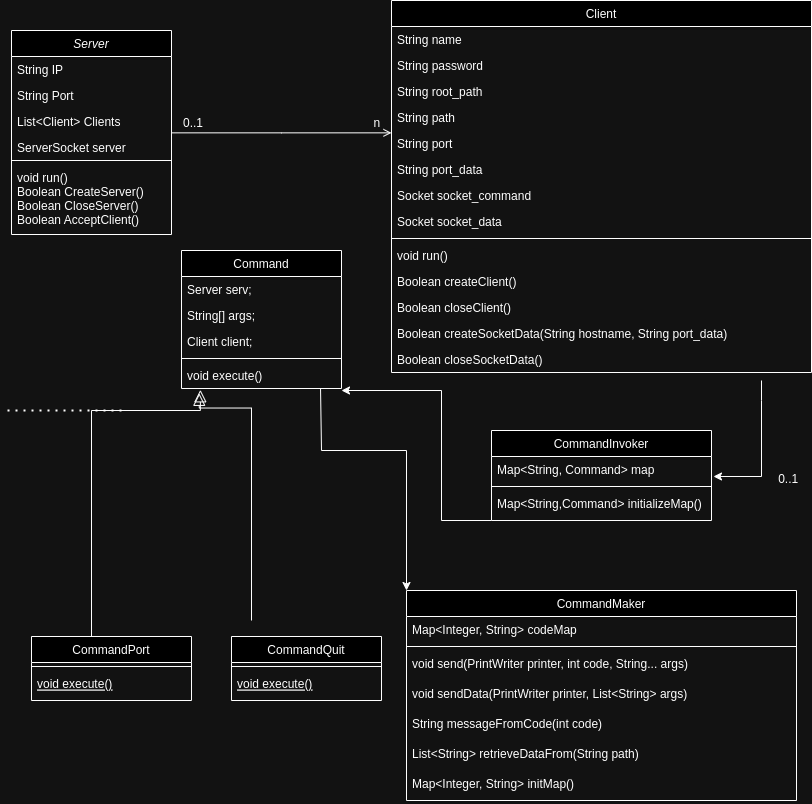

The diagram above was exported from draw.io. Its source (the exported page's mxGraphModel, read from the mxfile embedded in the PNG):
<mxGraphModel dx="2796" dy="820" grid="1" gridSize="10" guides="1" tooltips="1" connect="1" arrows="1" fold="1" page="1" pageScale="1" pageWidth="827" pageHeight="1169" math="0" shadow="0">
  <root>
    <mxCell id="WIyWlLk6GJQsqaUBKTNV-0" />
    <mxCell id="WIyWlLk6GJQsqaUBKTNV-1" parent="WIyWlLk6GJQsqaUBKTNV-0" />
    <mxCell id="zkfFHV4jXpPFQw0GAbJ--0" value="Server" style="swimlane;fontStyle=2;align=center;verticalAlign=top;childLayout=stackLayout;horizontal=1;startSize=26;horizontalStack=0;resizeParent=1;resizeLast=0;collapsible=1;marginBottom=0;rounded=0;shadow=0;strokeWidth=1;" parent="WIyWlLk6GJQsqaUBKTNV-1" vertex="1">
      <mxGeometry x="10" y="40" width="160" height="204" as="geometry">
        <mxRectangle x="230" y="140" width="160" height="26" as="alternateBounds" />
      </mxGeometry>
    </mxCell>
    <mxCell id="zkfFHV4jXpPFQw0GAbJ--1" value="String IP" style="text;align=left;verticalAlign=top;spacingLeft=4;spacingRight=4;overflow=hidden;rotatable=0;points=[[0,0.5],[1,0.5]];portConstraint=eastwest;" parent="zkfFHV4jXpPFQw0GAbJ--0" vertex="1">
      <mxGeometry y="26" width="160" height="26" as="geometry" />
    </mxCell>
    <mxCell id="zkfFHV4jXpPFQw0GAbJ--2" value="String Port" style="text;align=left;verticalAlign=top;spacingLeft=4;spacingRight=4;overflow=hidden;rotatable=0;points=[[0,0.5],[1,0.5]];portConstraint=eastwest;rounded=0;shadow=0;html=0;" parent="zkfFHV4jXpPFQw0GAbJ--0" vertex="1">
      <mxGeometry y="52" width="160" height="26" as="geometry" />
    </mxCell>
    <mxCell id="TvDhcsisgqI584JOD4xR-29" value="List&lt;Client&gt; Clients" style="text;align=left;verticalAlign=top;spacingLeft=4;spacingRight=4;overflow=hidden;rotatable=0;points=[[0,0.5],[1,0.5]];portConstraint=eastwest;rounded=0;shadow=0;html=0;" vertex="1" parent="zkfFHV4jXpPFQw0GAbJ--0">
      <mxGeometry y="78" width="160" height="26" as="geometry" />
    </mxCell>
    <mxCell id="zkfFHV4jXpPFQw0GAbJ--3" value="ServerSocket server" style="text;align=left;verticalAlign=top;spacingLeft=4;spacingRight=4;overflow=hidden;rotatable=0;points=[[0,0.5],[1,0.5]];portConstraint=eastwest;rounded=0;shadow=0;html=0;" parent="zkfFHV4jXpPFQw0GAbJ--0" vertex="1">
      <mxGeometry y="104" width="160" height="22" as="geometry" />
    </mxCell>
    <mxCell id="zkfFHV4jXpPFQw0GAbJ--4" value="" style="line;html=1;strokeWidth=1;align=left;verticalAlign=middle;spacingTop=-1;spacingLeft=3;spacingRight=3;rotatable=0;labelPosition=right;points=[];portConstraint=eastwest;" parent="zkfFHV4jXpPFQw0GAbJ--0" vertex="1">
      <mxGeometry y="126" width="160" height="8" as="geometry" />
    </mxCell>
    <mxCell id="zkfFHV4jXpPFQw0GAbJ--5" value="void run()&#10;Boolean CreateServer()&#10;Boolean CloseServer()&#10;Boolean AcceptClient()" style="text;align=left;verticalAlign=top;spacingLeft=4;spacingRight=4;overflow=hidden;rotatable=0;points=[[0,0.5],[1,0.5]];portConstraint=eastwest;" parent="zkfFHV4jXpPFQw0GAbJ--0" vertex="1">
      <mxGeometry y="134" width="160" height="70" as="geometry" />
    </mxCell>
    <mxCell id="zkfFHV4jXpPFQw0GAbJ--6" value="CommandPort" style="swimlane;fontStyle=0;align=center;verticalAlign=top;childLayout=stackLayout;horizontal=1;startSize=26;horizontalStack=0;resizeParent=1;resizeLast=0;collapsible=1;marginBottom=0;rounded=0;shadow=0;strokeWidth=1;" parent="WIyWlLk6GJQsqaUBKTNV-1" vertex="1">
      <mxGeometry x="30" y="646" width="160" height="64" as="geometry">
        <mxRectangle x="130" y="380" width="160" height="26" as="alternateBounds" />
      </mxGeometry>
    </mxCell>
    <mxCell id="zkfFHV4jXpPFQw0GAbJ--9" value="" style="line;html=1;strokeWidth=1;align=left;verticalAlign=middle;spacingTop=-1;spacingLeft=3;spacingRight=3;rotatable=0;labelPosition=right;points=[];portConstraint=eastwest;" parent="zkfFHV4jXpPFQw0GAbJ--6" vertex="1">
      <mxGeometry y="26" width="160" height="8" as="geometry" />
    </mxCell>
    <mxCell id="zkfFHV4jXpPFQw0GAbJ--10" value=" void execute() " style="text;align=left;verticalAlign=top;spacingLeft=4;spacingRight=4;overflow=hidden;rotatable=0;points=[[0,0.5],[1,0.5]];portConstraint=eastwest;fontStyle=4" parent="zkfFHV4jXpPFQw0GAbJ--6" vertex="1">
      <mxGeometry y="34" width="160" height="26" as="geometry" />
    </mxCell>
    <mxCell id="zkfFHV4jXpPFQw0GAbJ--12" value="" style="endArrow=block;endSize=10;endFill=0;shadow=0;strokeWidth=1;rounded=0;edgeStyle=elbowEdgeStyle;elbow=vertical;entryX=0.118;entryY=1.05;entryDx=0;entryDy=0;entryPerimeter=0;" parent="WIyWlLk6GJQsqaUBKTNV-1" source="zkfFHV4jXpPFQw0GAbJ--6" target="TvDhcsisgqI584JOD4xR-47" edge="1">
      <mxGeometry width="160" relative="1" as="geometry">
        <mxPoint x="120" y="520" as="sourcePoint" />
        <mxPoint x="280" y="400" as="targetPoint" />
        <Array as="points">
          <mxPoint x="90" y="420" />
        </Array>
      </mxGeometry>
    </mxCell>
    <mxCell id="zkfFHV4jXpPFQw0GAbJ--13" value="Command" style="swimlane;fontStyle=0;align=center;verticalAlign=top;childLayout=stackLayout;horizontal=1;startSize=26;horizontalStack=0;resizeParent=1;resizeLast=0;collapsible=1;marginBottom=0;rounded=0;shadow=0;strokeWidth=1;" parent="WIyWlLk6GJQsqaUBKTNV-1" vertex="1">
      <mxGeometry x="180" y="260" width="160" height="138" as="geometry">
        <mxRectangle x="340" y="380" width="170" height="26" as="alternateBounds" />
      </mxGeometry>
    </mxCell>
    <mxCell id="TvDhcsisgqI584JOD4xR-43" value="Server serv; " style="text;align=left;verticalAlign=top;spacingLeft=4;spacingRight=4;overflow=hidden;rotatable=0;points=[[0,0.5],[1,0.5]];portConstraint=eastwest;" vertex="1" parent="zkfFHV4jXpPFQw0GAbJ--13">
      <mxGeometry y="26" width="160" height="26" as="geometry" />
    </mxCell>
    <mxCell id="TvDhcsisgqI584JOD4xR-44" value="String[] args;" style="text;align=left;verticalAlign=top;spacingLeft=4;spacingRight=4;overflow=hidden;rotatable=0;points=[[0,0.5],[1,0.5]];portConstraint=eastwest;" vertex="1" parent="zkfFHV4jXpPFQw0GAbJ--13">
      <mxGeometry y="52" width="160" height="26" as="geometry" />
    </mxCell>
    <mxCell id="zkfFHV4jXpPFQw0GAbJ--14" value="Client client;" style="text;align=left;verticalAlign=top;spacingLeft=4;spacingRight=4;overflow=hidden;rotatable=0;points=[[0,0.5],[1,0.5]];portConstraint=eastwest;" parent="zkfFHV4jXpPFQw0GAbJ--13" vertex="1">
      <mxGeometry y="78" width="160" height="26" as="geometry" />
    </mxCell>
    <mxCell id="zkfFHV4jXpPFQw0GAbJ--15" value="" style="line;html=1;strokeWidth=1;align=left;verticalAlign=middle;spacingTop=-1;spacingLeft=3;spacingRight=3;rotatable=0;labelPosition=right;points=[];portConstraint=eastwest;" parent="zkfFHV4jXpPFQw0GAbJ--13" vertex="1">
      <mxGeometry y="104" width="160" height="8" as="geometry" />
    </mxCell>
    <mxCell id="TvDhcsisgqI584JOD4xR-47" value="void execute()" style="text;align=left;verticalAlign=top;spacingLeft=4;spacingRight=4;overflow=hidden;rotatable=0;points=[[0,0.5],[1,0.5]];portConstraint=eastwest;" vertex="1" parent="zkfFHV4jXpPFQw0GAbJ--13">
      <mxGeometry y="112" width="160" height="26" as="geometry" />
    </mxCell>
    <mxCell id="zkfFHV4jXpPFQw0GAbJ--17" value="Client" style="swimlane;fontStyle=0;align=center;verticalAlign=top;childLayout=stackLayout;horizontal=1;startSize=26;horizontalStack=0;resizeParent=1;resizeLast=0;collapsible=1;marginBottom=0;rounded=0;shadow=0;strokeWidth=1;" parent="WIyWlLk6GJQsqaUBKTNV-1" vertex="1">
      <mxGeometry x="390" y="10" width="420" height="372" as="geometry">
        <mxRectangle x="550" y="140" width="160" height="26" as="alternateBounds" />
      </mxGeometry>
    </mxCell>
    <mxCell id="zkfFHV4jXpPFQw0GAbJ--18" value="String name" style="text;align=left;verticalAlign=top;spacingLeft=4;spacingRight=4;overflow=hidden;rotatable=0;points=[[0,0.5],[1,0.5]];portConstraint=eastwest;" parent="zkfFHV4jXpPFQw0GAbJ--17" vertex="1">
      <mxGeometry y="26" width="420" height="26" as="geometry" />
    </mxCell>
    <mxCell id="zkfFHV4jXpPFQw0GAbJ--19" value="String password" style="text;align=left;verticalAlign=top;spacingLeft=4;spacingRight=4;overflow=hidden;rotatable=0;points=[[0,0.5],[1,0.5]];portConstraint=eastwest;rounded=0;shadow=0;html=0;" parent="zkfFHV4jXpPFQw0GAbJ--17" vertex="1">
      <mxGeometry y="52" width="420" height="26" as="geometry" />
    </mxCell>
    <mxCell id="zkfFHV4jXpPFQw0GAbJ--20" value="String root_path" style="text;align=left;verticalAlign=top;spacingLeft=4;spacingRight=4;overflow=hidden;rotatable=0;points=[[0,0.5],[1,0.5]];portConstraint=eastwest;rounded=0;shadow=0;html=0;" parent="zkfFHV4jXpPFQw0GAbJ--17" vertex="1">
      <mxGeometry y="78" width="420" height="26" as="geometry" />
    </mxCell>
    <mxCell id="zkfFHV4jXpPFQw0GAbJ--21" value="String path" style="text;align=left;verticalAlign=top;spacingLeft=4;spacingRight=4;overflow=hidden;rotatable=0;points=[[0,0.5],[1,0.5]];portConstraint=eastwest;rounded=0;shadow=0;html=0;" parent="zkfFHV4jXpPFQw0GAbJ--17" vertex="1">
      <mxGeometry y="104" width="420" height="26" as="geometry" />
    </mxCell>
    <mxCell id="TvDhcsisgqI584JOD4xR-31" value="String port&#10;" style="text;align=left;verticalAlign=top;spacingLeft=4;spacingRight=4;overflow=hidden;rotatable=0;points=[[0,0.5],[1,0.5]];portConstraint=eastwest;" vertex="1" parent="zkfFHV4jXpPFQw0GAbJ--17">
      <mxGeometry y="130" width="420" height="26" as="geometry" />
    </mxCell>
    <mxCell id="TvDhcsisgqI584JOD4xR-32" value="String port_data&#10;" style="text;align=left;verticalAlign=top;spacingLeft=4;spacingRight=4;overflow=hidden;rotatable=0;points=[[0,0.5],[1,0.5]];portConstraint=eastwest;" vertex="1" parent="zkfFHV4jXpPFQw0GAbJ--17">
      <mxGeometry y="156" width="420" height="26" as="geometry" />
    </mxCell>
    <mxCell id="TvDhcsisgqI584JOD4xR-33" value="Socket socket_command" style="text;align=left;verticalAlign=top;spacingLeft=4;spacingRight=4;overflow=hidden;rotatable=0;points=[[0,0.5],[1,0.5]];portConstraint=eastwest;" vertex="1" parent="zkfFHV4jXpPFQw0GAbJ--17">
      <mxGeometry y="182" width="420" height="26" as="geometry" />
    </mxCell>
    <mxCell id="TvDhcsisgqI584JOD4xR-30" value="Socket socket_data" style="text;align=left;verticalAlign=top;spacingLeft=4;spacingRight=4;overflow=hidden;rotatable=0;points=[[0,0.5],[1,0.5]];portConstraint=eastwest;" vertex="1" parent="zkfFHV4jXpPFQw0GAbJ--17">
      <mxGeometry y="208" width="420" height="26" as="geometry" />
    </mxCell>
    <mxCell id="zkfFHV4jXpPFQw0GAbJ--23" value="" style="line;html=1;strokeWidth=1;align=left;verticalAlign=middle;spacingTop=-1;spacingLeft=3;spacingRight=3;rotatable=0;labelPosition=right;points=[];portConstraint=eastwest;" parent="zkfFHV4jXpPFQw0GAbJ--17" vertex="1">
      <mxGeometry y="234" width="420" height="8" as="geometry" />
    </mxCell>
    <mxCell id="zkfFHV4jXpPFQw0GAbJ--24" value="void run()" style="text;align=left;verticalAlign=top;spacingLeft=4;spacingRight=4;overflow=hidden;rotatable=0;points=[[0,0.5],[1,0.5]];portConstraint=eastwest;" parent="zkfFHV4jXpPFQw0GAbJ--17" vertex="1">
      <mxGeometry y="242" width="420" height="26" as="geometry" />
    </mxCell>
    <mxCell id="TvDhcsisgqI584JOD4xR-51" value="Boolean createClient()" style="text;align=left;verticalAlign=top;spacingLeft=4;spacingRight=4;overflow=hidden;rotatable=0;points=[[0,0.5],[1,0.5]];portConstraint=eastwest;" vertex="1" parent="zkfFHV4jXpPFQw0GAbJ--17">
      <mxGeometry y="268" width="420" height="26" as="geometry" />
    </mxCell>
    <mxCell id="TvDhcsisgqI584JOD4xR-50" value="Boolean closeClient()" style="text;align=left;verticalAlign=top;spacingLeft=4;spacingRight=4;overflow=hidden;rotatable=0;points=[[0,0.5],[1,0.5]];portConstraint=eastwest;" vertex="1" parent="zkfFHV4jXpPFQw0GAbJ--17">
      <mxGeometry y="294" width="420" height="26" as="geometry" />
    </mxCell>
    <mxCell id="zkfFHV4jXpPFQw0GAbJ--25" value="Boolean createSocketData(String hostname, String port_data)" style="text;align=left;verticalAlign=top;spacingLeft=4;spacingRight=4;overflow=hidden;rotatable=0;points=[[0,0.5],[1,0.5]];portConstraint=eastwest;" parent="zkfFHV4jXpPFQw0GAbJ--17" vertex="1">
      <mxGeometry y="320" width="420" height="26" as="geometry" />
    </mxCell>
    <mxCell id="TvDhcsisgqI584JOD4xR-52" value="Boolean closeSocketData()" style="text;align=left;verticalAlign=top;spacingLeft=4;spacingRight=4;overflow=hidden;rotatable=0;points=[[0,0.5],[1,0.5]];portConstraint=eastwest;" vertex="1" parent="zkfFHV4jXpPFQw0GAbJ--17">
      <mxGeometry y="346" width="420" height="26" as="geometry" />
    </mxCell>
    <mxCell id="zkfFHV4jXpPFQw0GAbJ--26" value="" style="endArrow=open;shadow=0;strokeWidth=1;rounded=0;endFill=1;edgeStyle=elbowEdgeStyle;elbow=vertical;" parent="WIyWlLk6GJQsqaUBKTNV-1" source="zkfFHV4jXpPFQw0GAbJ--0" target="zkfFHV4jXpPFQw0GAbJ--17" edge="1">
      <mxGeometry x="0.5" y="41" relative="1" as="geometry">
        <mxPoint x="380" y="192" as="sourcePoint" />
        <mxPoint x="540" y="192" as="targetPoint" />
        <mxPoint x="-40" y="32" as="offset" />
      </mxGeometry>
    </mxCell>
    <mxCell id="zkfFHV4jXpPFQw0GAbJ--27" value="0..1" style="resizable=0;align=left;verticalAlign=bottom;labelBackgroundColor=none;fontSize=12;" parent="zkfFHV4jXpPFQw0GAbJ--26" connectable="0" vertex="1">
      <mxGeometry x="-1" relative="1" as="geometry">
        <mxPoint x="10" y="-2" as="offset" />
      </mxGeometry>
    </mxCell>
    <mxCell id="zkfFHV4jXpPFQw0GAbJ--28" value="n" style="resizable=0;align=right;verticalAlign=bottom;labelBackgroundColor=none;fontSize=12;" parent="zkfFHV4jXpPFQw0GAbJ--26" connectable="0" vertex="1">
      <mxGeometry x="1" relative="1" as="geometry">
        <mxPoint x="-10" y="-2" as="offset" />
      </mxGeometry>
    </mxCell>
    <mxCell id="TvDhcsisgqI584JOD4xR-4" value="CommandQuit" style="swimlane;fontStyle=0;align=center;verticalAlign=top;childLayout=stackLayout;horizontal=1;startSize=26;horizontalStack=0;resizeParent=1;resizeLast=0;collapsible=1;marginBottom=0;rounded=0;shadow=0;strokeWidth=1;" vertex="1" parent="WIyWlLk6GJQsqaUBKTNV-1">
      <mxGeometry x="230" y="646" width="150" height="64" as="geometry">
        <mxRectangle x="130" y="380" width="160" height="26" as="alternateBounds" />
      </mxGeometry>
    </mxCell>
    <mxCell id="TvDhcsisgqI584JOD4xR-7" value="" style="line;html=1;strokeWidth=1;align=left;verticalAlign=middle;spacingTop=-1;spacingLeft=3;spacingRight=3;rotatable=0;labelPosition=right;points=[];portConstraint=eastwest;" vertex="1" parent="TvDhcsisgqI584JOD4xR-4">
      <mxGeometry y="26" width="150" height="8" as="geometry" />
    </mxCell>
    <mxCell id="TvDhcsisgqI584JOD4xR-8" value=" void execute() " style="text;align=left;verticalAlign=top;spacingLeft=4;spacingRight=4;overflow=hidden;rotatable=0;points=[[0,0.5],[1,0.5]];portConstraint=eastwest;fontStyle=4" vertex="1" parent="TvDhcsisgqI584JOD4xR-4">
      <mxGeometry y="34" width="150" height="26" as="geometry" />
    </mxCell>
    <mxCell id="TvDhcsisgqI584JOD4xR-10" value="" style="endArrow=block;endSize=10;endFill=0;shadow=0;strokeWidth=1;rounded=0;edgeStyle=elbowEdgeStyle;elbow=vertical;entryX=0.111;entryY=1.186;entryDx=0;entryDy=0;entryPerimeter=0;" edge="1" parent="WIyWlLk6GJQsqaUBKTNV-1" target="TvDhcsisgqI584JOD4xR-47">
      <mxGeometry width="160" relative="1" as="geometry">
        <mxPoint x="250" y="630" as="sourcePoint" />
        <mxPoint x="189.99999999999994" y="397.9999999999998" as="targetPoint" />
        <Array as="points">
          <mxPoint x="305.2" y="417.53" />
        </Array>
      </mxGeometry>
    </mxCell>
    <mxCell id="TvDhcsisgqI584JOD4xR-11" value="" style="endArrow=none;dashed=1;html=1;dashPattern=1 3;strokeWidth=2;rounded=0;" edge="1" parent="WIyWlLk6GJQsqaUBKTNV-1">
      <mxGeometry width="50" height="50" relative="1" as="geometry">
        <mxPoint x="120" y="420" as="sourcePoint" />
        <mxPoint y="420" as="targetPoint" />
      </mxGeometry>
    </mxCell>
    <mxCell id="TvDhcsisgqI584JOD4xR-12" value="CommandInvoker&#10;" style="swimlane;fontStyle=0;align=center;verticalAlign=top;childLayout=stackLayout;horizontal=1;startSize=26;horizontalStack=0;resizeParent=1;resizeLast=0;collapsible=1;marginBottom=0;rounded=0;shadow=0;strokeWidth=1;" vertex="1" parent="WIyWlLk6GJQsqaUBKTNV-1">
      <mxGeometry x="490" y="440" width="220" height="90" as="geometry">
        <mxRectangle x="340" y="380" width="170" height="26" as="alternateBounds" />
      </mxGeometry>
    </mxCell>
    <mxCell id="TvDhcsisgqI584JOD4xR-13" value="Map&lt;String, Command&gt; map" style="text;align=left;verticalAlign=top;spacingLeft=4;spacingRight=4;overflow=hidden;rotatable=0;points=[[0,0.5],[1,0.5]];portConstraint=eastwest;" vertex="1" parent="TvDhcsisgqI584JOD4xR-12">
      <mxGeometry y="26" width="220" height="26" as="geometry" />
    </mxCell>
    <mxCell id="TvDhcsisgqI584JOD4xR-14" value="" style="line;html=1;strokeWidth=1;align=left;verticalAlign=middle;spacingTop=-1;spacingLeft=3;spacingRight=3;rotatable=0;labelPosition=right;points=[];portConstraint=eastwest;" vertex="1" parent="TvDhcsisgqI584JOD4xR-12">
      <mxGeometry y="52" width="220" height="8" as="geometry" />
    </mxCell>
    <mxCell id="TvDhcsisgqI584JOD4xR-35" value="Map&lt;String,Command&gt; initializeMap() " style="text;align=left;verticalAlign=top;spacingLeft=4;spacingRight=4;overflow=hidden;rotatable=0;points=[[0,0.5],[1,0.5]];portConstraint=eastwest;" vertex="1" parent="TvDhcsisgqI584JOD4xR-12">
      <mxGeometry y="60" width="220" height="30" as="geometry" />
    </mxCell>
    <mxCell id="TvDhcsisgqI584JOD4xR-16" value="CommandMaker" style="swimlane;fontStyle=0;align=center;verticalAlign=top;childLayout=stackLayout;horizontal=1;startSize=26;horizontalStack=0;resizeParent=1;resizeLast=0;collapsible=1;marginBottom=0;rounded=0;shadow=0;strokeWidth=1;" vertex="1" parent="WIyWlLk6GJQsqaUBKTNV-1">
      <mxGeometry x="405" y="600" width="390" height="210" as="geometry">
        <mxRectangle x="340" y="380" width="170" height="26" as="alternateBounds" />
      </mxGeometry>
    </mxCell>
    <mxCell id="TvDhcsisgqI584JOD4xR-17" value="Map&lt;Integer, String&gt; codeMap " style="text;align=left;verticalAlign=top;spacingLeft=4;spacingRight=4;overflow=hidden;rotatable=0;points=[[0,0.5],[1,0.5]];portConstraint=eastwest;" vertex="1" parent="TvDhcsisgqI584JOD4xR-16">
      <mxGeometry y="26" width="390" height="26" as="geometry" />
    </mxCell>
    <mxCell id="TvDhcsisgqI584JOD4xR-18" value="" style="line;html=1;strokeWidth=1;align=left;verticalAlign=middle;spacingTop=-1;spacingLeft=3;spacingRight=3;rotatable=0;labelPosition=right;points=[];portConstraint=eastwest;" vertex="1" parent="TvDhcsisgqI584JOD4xR-16">
      <mxGeometry y="52" width="390" height="8" as="geometry" />
    </mxCell>
    <mxCell id="TvDhcsisgqI584JOD4xR-36" value="void send(PrintWriter printer, int code, String... args)" style="text;align=left;verticalAlign=top;spacingLeft=4;spacingRight=4;overflow=hidden;rotatable=0;points=[[0,0.5],[1,0.5]];portConstraint=eastwest;" vertex="1" parent="TvDhcsisgqI584JOD4xR-16">
      <mxGeometry y="60" width="390" height="30" as="geometry" />
    </mxCell>
    <mxCell id="TvDhcsisgqI584JOD4xR-38" value="void sendData(PrintWriter printer, List&lt;String&gt; args) " style="text;align=left;verticalAlign=top;spacingLeft=4;spacingRight=4;overflow=hidden;rotatable=0;points=[[0,0.5],[1,0.5]];portConstraint=eastwest;" vertex="1" parent="TvDhcsisgqI584JOD4xR-16">
      <mxGeometry y="90" width="390" height="30" as="geometry" />
    </mxCell>
    <mxCell id="TvDhcsisgqI584JOD4xR-39" value=" String messageFromCode(int code)" style="text;align=left;verticalAlign=top;spacingLeft=4;spacingRight=4;overflow=hidden;rotatable=0;points=[[0,0.5],[1,0.5]];portConstraint=eastwest;" vertex="1" parent="TvDhcsisgqI584JOD4xR-16">
      <mxGeometry y="120" width="390" height="30" as="geometry" />
    </mxCell>
    <mxCell id="TvDhcsisgqI584JOD4xR-40" value="List&lt;String&gt; retrieveDataFrom(String path)" style="text;align=left;verticalAlign=top;spacingLeft=4;spacingRight=4;overflow=hidden;rotatable=0;points=[[0,0.5],[1,0.5]];portConstraint=eastwest;" vertex="1" parent="TvDhcsisgqI584JOD4xR-16">
      <mxGeometry y="150" width="390" height="30" as="geometry" />
    </mxCell>
    <mxCell id="TvDhcsisgqI584JOD4xR-37" value="Map&lt;Integer, String&gt; initMap()" style="text;align=left;verticalAlign=top;spacingLeft=4;spacingRight=4;overflow=hidden;rotatable=0;points=[[0,0.5],[1,0.5]];portConstraint=eastwest;" vertex="1" parent="TvDhcsisgqI584JOD4xR-16">
      <mxGeometry y="180" width="390" height="30" as="geometry" />
    </mxCell>
    <mxCell id="TvDhcsisgqI584JOD4xR-23" value="" style="endArrow=classic;html=1;rounded=0;entryX=1.009;entryY=0.769;entryDx=0;entryDy=0;entryPerimeter=0;" edge="1" parent="WIyWlLk6GJQsqaUBKTNV-1" target="TvDhcsisgqI584JOD4xR-13">
      <mxGeometry width="50" height="50" relative="1" as="geometry">
        <mxPoint x="760" y="390" as="sourcePoint" />
        <mxPoint x="630" y="210" as="targetPoint" />
        <Array as="points">
          <mxPoint x="760" y="410" />
          <mxPoint x="760" y="486" />
        </Array>
      </mxGeometry>
    </mxCell>
    <mxCell id="TvDhcsisgqI584JOD4xR-24" value="" style="endArrow=classic;html=1;rounded=0;exitX=0;exitY=1;exitDx=0;exitDy=0;" edge="1" parent="WIyWlLk6GJQsqaUBKTNV-1" source="TvDhcsisgqI584JOD4xR-12">
      <mxGeometry width="50" height="50" relative="1" as="geometry">
        <mxPoint x="620" y="470" as="sourcePoint" />
        <mxPoint x="340" y="400" as="targetPoint" />
        <Array as="points">
          <mxPoint x="440" y="530" />
          <mxPoint x="440" y="400" />
        </Array>
      </mxGeometry>
    </mxCell>
    <mxCell id="TvDhcsisgqI584JOD4xR-26" value="" style="endArrow=classic;html=1;rounded=0;exitX=0.869;exitY=1.005;exitDx=0;exitDy=0;entryX=0;entryY=0;entryDx=0;entryDy=0;exitPerimeter=0;" edge="1" parent="WIyWlLk6GJQsqaUBKTNV-1" source="TvDhcsisgqI584JOD4xR-47" target="TvDhcsisgqI584JOD4xR-16">
      <mxGeometry width="50" height="50" relative="1" as="geometry">
        <mxPoint x="440" y="500" as="sourcePoint" />
        <mxPoint x="490" y="450" as="targetPoint" />
        <Array as="points">
          <mxPoint x="320" y="460" />
          <mxPoint x="405" y="460" />
        </Array>
      </mxGeometry>
    </mxCell>
    <mxCell id="TvDhcsisgqI584JOD4xR-49" value="0..1" style="resizable=0;align=right;verticalAlign=bottom;labelBackgroundColor=none;fontSize=12;" connectable="0" vertex="1" parent="WIyWlLk6GJQsqaUBKTNV-1">
      <mxGeometry x="720" y="299.9970588235294" as="geometry">
        <mxPoint x="78" y="197" as="offset" />
      </mxGeometry>
    </mxCell>
  </root>
</mxGraphModel>